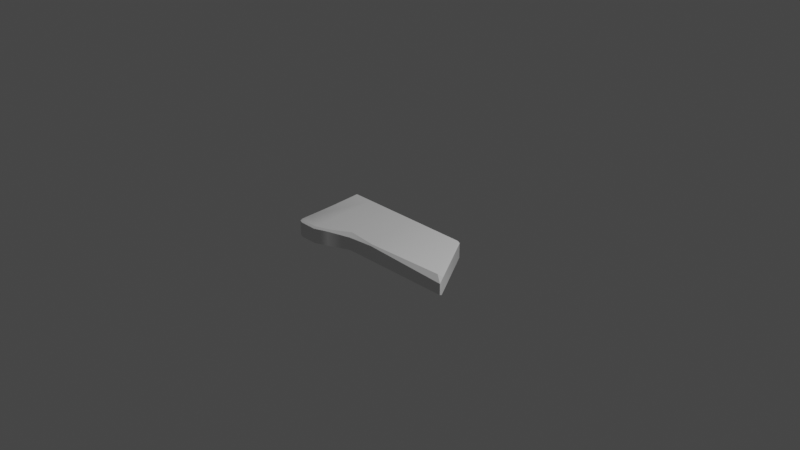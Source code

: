 # Source: Groundplate2.blend  (saved by Blender 2.80.75; exported with 4.5.12 LTS)
import bpy
from mathutils import Matrix  # noqa: F401  (used for matrix-valued properties, if any)

bpy.ops.wm.read_factory_settings(use_empty=True)
scene = bpy.context.scene
scene.name = 'Scene'

# ---- collections
col_collection = bpy.data.collections.new('Collection'); scene.collection.children.link(col_collection)

# ---- materials (node trees are filled in below, after node groups)
mat_material = bpy.data.materials.new('Material')
mat_material.alpha_threshold = 0.0
mat_material.use_transparent_shadow = False
mat_material.line_color = (0.0, 0.0, 0.0, 1.0)

# ---- node groups
ng_auto_smooth = bpy.data.node_groups.new('Auto Smooth', 'GeometryNodeTree')
_s = ng_auto_smooth.interface.new_socket(name='Geometry', in_out='OUTPUT', socket_type='NodeSocketGeometry')
_s = ng_auto_smooth.interface.new_socket(name='Geometry', in_out='INPUT', socket_type='NodeSocketGeometry')
_s = ng_auto_smooth.interface.new_socket(name='Angle', in_out='INPUT', socket_type='NodeSocketFloat')
_s.subtype = 'ANGLE'
_s.min_value = 0.0
_s.max_value = 3.142
ng_auto_smooth.is_modifier = True
_N = ng_auto_smooth.nodes; _L = ng_auto_smooth.links
n0 = _N.new('NodeGroupOutput'); n0.name = 'Group Output'; n0.location = (480, -100)
n1 = _N.new('NodeGroupInput'); n1.name = 'Group Input'; n1.location = (-420, -300)
n2 = _N.new('NodeGroupInput'); n2.name = 'Group Input.001'; n2.location = (-60, -100)
n3 = _N.new('GeometryNodeSetShadeSmooth'); n3.name = 'Set Shade Smooth'; n3.location = (120, -100)
n3.domain = 'EDGE'
n4 = _N.new('GeometryNodeSetShadeSmooth'); n4.name = 'Set Shade Smooth.001'; n4.location = (300, -100)
n5 = _N.new('GeometryNodeInputMeshEdgeAngle'); n5.name = 'Edge Angle'; n5.location = (-420, -220)
n6 = _N.new('GeometryNodeInputEdgeSmooth'); n6.name = 'Is Edge Smooth'; n6.location = (-60, -160)
n7 = _N.new('GeometryNodeInputShadeSmooth'); n7.name = 'Is Face Smooth'; n7.location = (-240, -340)
n8 = _N.new('FunctionNodeBooleanMath'); n8.name = 'Boolean Math'; n8.location = (-60, -220)
n9 = _N.new('FunctionNodeCompare'); n9.name = 'Compare'; n9.location = (-240, -180)
n9.operation = 'LESS_EQUAL'
_L.new(n5.outputs[0], n9.inputs[0])
_L.new(n4.outputs[0], n0.inputs[0])
_L.new(n1.outputs[1], n9.inputs[1])
_L.new(n9.outputs[0], n8.inputs[0])
_L.new(n7.outputs[0], n8.inputs[1])
_L.new(n2.outputs[0], n3.inputs[0])
_L.new(n6.outputs[0], n3.inputs[1])
_L.new(n3.outputs[0], n4.inputs[0])
_L.new(n8.outputs[0], n3.inputs[2])
n0.is_active_output = True

# ---- material node trees
mat_material.use_nodes = True; mat_material.node_tree.nodes.clear()
_N = mat_material.node_tree.nodes; _L = mat_material.node_tree.links
n0 = _N.new('ShaderNodeOutputMaterial'); n0.name = 'Material Output'; n0.location = (300, 300)
n1 = _N.new('ShaderNodeBsdfPrincipled'); n1.name = 'Principled BSDF'; n1.location = (10, 300)
n1.distribution = 'GGX'
n1.subsurface_method = 'BURLEY'
n1.inputs[2].default_value = 0.4
n1.inputs[3].default_value = 1.45
n1.inputs[27].default_value = (0.0, 0.0, 0.0, 1.0)
n1.inputs[28].default_value = 1.0
_L.new(n1.outputs[0], n0.inputs[0])
n0.is_active_output = True

# ---- world
world_world = bpy.data.worlds.new('World'); scene.world = world_world
world_world.use_nodes = True; world_world.node_tree.nodes.clear()
_N = world_world.node_tree.nodes; _L = world_world.node_tree.links
n0 = _N.new('ShaderNodeOutputWorld'); n0.name = 'World Output'; n0.location = (300, 300)
n1 = _N.new('ShaderNodeBackground'); n1.name = 'Background'; n1.location = (10, 300)
n1.inputs[0].default_value = (0.05088, 0.05088, 0.05088, 1.0)
_L.new(n1.outputs[0], n0.inputs[0])
n0.is_active_output = True
world_world.color = (0.05088, 0.05088, 0.05088)
world_world.use_sun_shadow = False
world_world.sun_shadow_jitter_overblur = 0.0

# ---- cameras
cam_camera = bpy.data.cameras.new('Camera')
cam_camera.clip_end = 100.0
cam_camera.ortho_scale = 7.314

# ---- lights
light_light = bpy.data.lights.new('Light', 'POINT')
light_light.transmission_factor = 0.0
light_light.energy = 1000.0
light_light.shadow_soft_size = 0.1
light_light.shadow_maximum_resolution = 0.006
light_light.use_absolute_resolution = True

# ---- meshes
me_cube = bpy.data.meshes.new('Cube')
me_cube.from_pydata([(-1.104, 0.3987, -0.3987), (-0.6944, 0.3987, -0.3987), (-0.6326, -0.4242, -0.3986), (-0.8468, 0.3987, -0.3987), (-0.7826, -0.4831, -0.3987), (-0.4049, -0.3203, -0.3966), (-0.4674, 0.3987, -0.3987), (0.4591, 0.3987, -0.2324), (0.468, 0.3795, -0.2128), (0.4887, 0.3824, -0.232), (0.4887, 0.3824, -0.3979), (0.459, 0.3987, -0.3987), (0.889, -0.3018, -0.2754), (0.8697, -0.2378, -0.232), (0.8156, -0.2609, -0.2132), (0.8988, -0.2852, -0.3979), (0.8891, -0.3018, -0.3987), (-1.084, 0.3795, -0.2128), (-1.104, 0.3987, -0.2321), (-0.6341, -0.4045, -0.2127), (-0.6326, -0.4242, -0.232), (-0.693, 0.3795, -0.2128), (-0.6944, 0.3987, -0.2322), (-0.7826, -0.4831, -0.2321), (-0.784, -0.4634, -0.2128), (-0.8468, 0.3987, -0.2322), (-0.8454, 0.3795, -0.2128), (-0.4674, 0.3987, -0.2323), (-0.4657, 0.3795, -0.2128), (-0.4049, -0.3203, -0.2525), (-0.4088, -0.2763, -0.2109), (-0.9832, -0.4831, -0.3987), (-1.051, -0.42, -0.3987), (-1.029, -0.4646, -0.3987), (-1.051, -0.42, -0.2321), (-0.9832, -0.4831, -0.2321), (-1.025, -0.3351, -0.2198), (-1.029, -0.4646, -0.2321), (-0.9923, -0.4494, -0.218), (-0.2353, 0.3795, -0.2128), (-0.2387, 0.3987, -0.2323), (-0.08901, -0.2956, -0.2203), (-0.08561, -0.3157, -0.2305), (-0.2387, 0.3987, -0.3987), (-0.08558, -0.3157, -0.3971)], [], [(36, 17, 18, 34), (28, 21, 19, 30), (26, 17, 36, 24), (44, 42, 29, 5), (39, 28, 30, 41), (10, 9, 13, 15), (1, 22, 27, 6), (21, 26, 24, 19), (5, 29, 20, 2), (4, 23, 35, 31), (3, 25, 22, 1), (2, 20, 23, 4), (0, 18, 25, 3), (7, 8, 9), (12, 13, 14), (9, 10, 11, 7), (12, 16, 15, 13), (8, 14, 13, 9), (24, 36, 38), (39, 8, 7, 40), (16, 11, 10, 15), (30, 19, 20, 29), (26, 21, 22, 25), (19, 24, 23, 20), (17, 26, 25, 18), (21, 28, 27, 22), (41, 30, 29, 42), (43, 40, 7, 11), (34, 37, 36), (37, 38, 36), (31, 35, 37, 33), (33, 37, 34, 32), (32, 34, 18, 0), (38, 37, 35), (38, 35, 23, 24), (6, 27, 40, 43), (14, 41, 42, 12), (28, 39, 40, 27), (8, 39, 41, 14), (16, 12, 42, 44)])
me_cube.polygons.foreach_set('use_smooth', [True] * 40)
_uv = me_cube.uv_layers.new(name='UVMap')
_uv.uv.foreach_set('vector', [0.9047, 0.4299, 0.907, 0.09747, 0.9198, 0.08513, 0.9204, 0.4675, 0.6131, 0.1058, 0.7212, 0.09826, 0.7312, 0.4797, 0.6096, 0.441, 0.7947, 0.09487, 0.907, 0.09747, 0.9047, 0.4299, 0.8034, 0.4924, 0.4427, 0.5286, 0.452, 0.4563, 0.6082, 0.4715, 0.596, 0.545, 0.5079, 0.116, 0.6131, 0.1058, 0.6096, 0.441, 0.4546, 0.4466, 0.1849, 0.1226, 0.228, 0.1691, 0.08179, 0.3579, 0.01104, 0.3427, 0.7164, 0.003643, 0.7211, 0.08508, 0.6128, 0.09288, 0.6043, 0.01394, 0.7212, 0.09826, 0.7947, 0.09487, 0.8034, 0.4924, 0.7312, 0.4797, 0.596, 0.545, 0.6082, 0.4715, 0.7317, 0.4926, 0.7187, 0.5743, 0.8028, 0.5838, 0.8038, 0.5049, 0.8903, 0.4983, 0.9049, 0.5739, 0.7931, 7.64e-05, 0.7952, 0.0814, 0.7211, 0.08508, 0.7164, 0.003643, 0.7187, 0.5743, 0.7317, 0.4926, 0.8038, 0.5049, 0.8028, 0.5838, 0.9217, 0.001808, 0.9198, 0.08513, 0.7952, 0.0814, 0.7931, 7.64e-05, 0.2382, 0.161, 0.2378, 0.1722, 0.228, 0.1691, 0.05295, 0.3858, 0.08179, 0.3579, 0.09997, 0.3687, 0.228, 0.1691, 0.1849, 0.1226, 0.1897, 0.1064, 0.2382, 0.161, 0.05295, 0.3858, 7.64e-05, 0.3457, 0.01104, 0.3427, 0.08179, 0.3579, 0.2378, 0.1722, 0.09997, 0.3687, 0.08179, 0.3579, 0.228, 0.1691, 0.8034, 0.4924, 0.9047, 0.4299, 0.8937, 0.4819, 0.5079, 0.116, 0.2378, 0.1722, 0.2382, 0.161, 0.5076, 0.1039, 7.64e-05, 0.3457, 0.1897, 0.1064, 0.1849, 0.1226, 0.01104, 0.3427, 0.6096, 0.441, 0.7312, 0.4797, 0.7317, 0.4926, 0.6082, 0.4715, 0.7947, 0.09487, 0.7212, 0.09826, 0.7211, 0.08508, 0.7952, 0.0814, 0.7312, 0.4797, 0.8034, 0.4924, 0.8038, 0.5049, 0.7317, 0.4926, 0.907, 0.09747, 0.7947, 0.09487, 0.7952, 0.0814, 0.9198, 0.08513, 0.7212, 0.09826, 0.6131, 0.1058, 0.6128, 0.09288, 0.7211, 0.08508, 0.4546, 0.4466, 0.6096, 0.441, 0.6082, 0.4715, 0.452, 0.4563, 0.4953, 0.02887, 0.5076, 0.1039, 0.2382, 0.161, 0.1897, 0.1064, 0.9204, 0.4675, 0.9126, 0.4903, 0.9047, 0.4299, 0.9126, 0.4903, 0.8937, 0.4819, 0.9047, 0.4299, 0.9049, 0.5739, 0.8903, 0.4983, 0.9126, 0.4903, 0.9283, 0.5692, 0.9956, 0.5055, 0.9126, 0.4903, 0.9204, 0.4675, 0.9999, 0.4798, 0.9999, 0.4798, 0.9204, 0.4675, 0.9198, 0.08513, 0.9999, 0.08513, 0.8937, 0.4819, 0.9126, 0.4903, 0.8903, 0.4983, 0.8937, 0.4819, 0.8903, 0.4983, 0.8038, 0.5049, 0.8034, 0.4924, 0.6043, 0.01394, 0.6128, 0.09288, 0.5076, 0.1039, 0.4953, 0.02887, 0.09997, 0.3687, 0.4546, 0.4466, 0.452, 0.4563, 0.05295, 0.3858, 0.6131, 0.1058, 0.5079, 0.116, 0.5076, 0.1039, 0.6128, 0.09288, 0.2378, 0.1722, 0.5079, 0.116, 0.4546, 0.4466, 0.09997, 0.3687, 0.04119, 0.4366, 0.05295, 0.3858, 0.452, 0.4563, 0.4427, 0.5286])
me_cube.materials.append(mat_material)
me_cube.use_remesh_preserve_volume = False
me_cube.use_remesh_preserve_attributes = False
me_cube.use_mirror_vertex_groups = False
me_cube.update()

# ---- objects
ob_cube = bpy.data.objects.new('Cube', me_cube)
ob_light = bpy.data.objects.new('Light', light_light)
ob_camera = bpy.data.objects.new('Camera', cam_camera)

# ---- transforms, parenting, visibility, modifiers, constraints
ob_cube.location = (0.0, 0.0, 0.0)
ob_cube.lock_rotations_4d = False
ob_cube.empty_display_type = 'ARROWS'
ob_cube.lineart.crease_threshold = 0.0
_m = ob_cube.modifiers.new('Auto Smooth', 'NODES')
_m.node_group = ng_auto_smooth
_gi = [s.identifier for s in ng_auto_smooth.interface.items_tree if s.item_type == 'SOCKET' and s.in_out == 'INPUT']
_m[_gi[1]] = 0.5236  # Angle
ob_light.location = (4.076, 1.005, 5.904)
ob_light.rotation_euler = (0.6503, 0.05522, 1.866)
ob_light.lock_rotations_4d = False
ob_light.empty_display_type = 'ARROWS'
ob_light.color = (0.0, 0.0, 0.0, 0.0)
ob_light.lineart.crease_threshold = 0.0
ob_camera.location = (7.359, -6.926, 4.958)
ob_camera.rotation_euler = (1.109, 0.0, 0.8149)
ob_camera.lock_rotations_4d = False
ob_camera.empty_display_type = 'ARROWS'
ob_camera.color = (0.0, 0.0, 0.0, 0.0)
ob_camera.display_type = 'WIRE'
ob_camera.lineart.crease_threshold = 0.0

# ---- collection membership
col_collection.objects.link(ob_cube)
col_collection.objects.link(ob_light)
col_collection.objects.link(ob_camera)

# ---- scene / render settings (as saved in the file)
scene.camera = ob_camera
scene.frame_start = 1; scene.frame_end = 250; scene.frame_set(1)
scene.render.engine = 'BLENDER_EEVEE_NEXT'
scene.cycles.use_denoising = False
scene.cycles.samples = 128
scene.cycles.sampling_pattern = 'TABULATED_SOBOL'
scene.cycles.use_adaptive_sampling = False
scene.cycles.use_light_tree = False
scene.view_settings.view_transform = 'Filmic'
bpy.context.view_layer.update()
